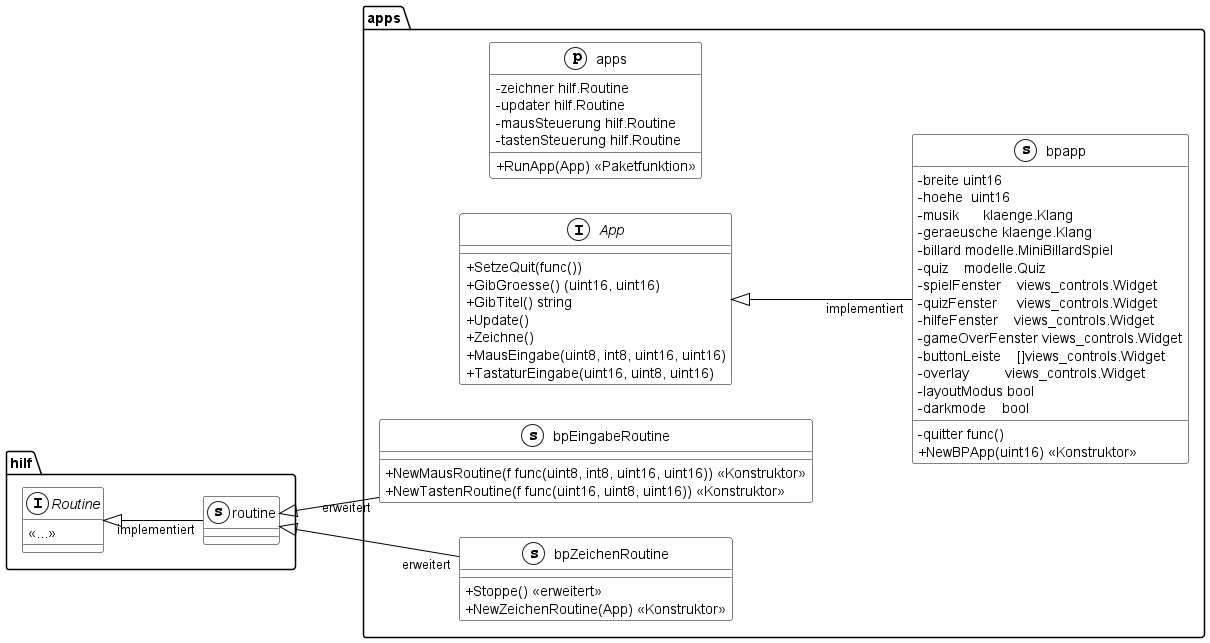

The diagram above was rendered by PlantUML. Its source (embedded in the PNG):
@startuml
skinparam ranksep 100
skinparam classAttributeIconSize 0
skinparam class {
BackgroundColor White
ArrowColor Black
BorderColor Black
}

left to right direction
namespace hilf {
    interface Routine << (I,White) >>{
    
        <<...>>
    }
    class routine << (s,White) >>{}
}
namespace apps {
    class apps << (p,White) >>{
        - zeichner hilf.Routine
		- updater hilf.Routine
        - mausSteuerung hilf.Routine
        - tastenSteuerung hilf.Routine

        + RunApp(App) << Paketfunktion >>
    }
    interface App << (I,White) >> {

    	+ SetzeQuit(func())
        + GibGroesse() (uint16, uint16)
        + GibTitel() string
        + Update()
        + Zeichne()
        + MausEingabe(uint8, int8, uint16, uint16)
        + TastaturEingabe(uint16, uint8, uint16)
    }
	class bpEingabeRoutine << (s,White) >> {

        + NewMausRoutine(f func(uint8, int8, uint16, uint16)) << Konstruktor >>
        + NewTastenRoutine(f func(uint16, uint8, uint16)) << Konstruktor >>
    }
    class bpZeichenRoutine << (s,White) >> {

        + Stoppe() << erweitert >>
        + NewZeichenRoutine(App) << Konstruktor >>
    }
    class bpapp << (s,White) >> {
		- quitter func()
	    - breite uint16
	    - hoehe  uint16
	    - musik      klaenge.Klang
	    - geraeusche klaenge.Klang
	    - billard modelle.MiniBillardSpiel
	    - quiz    modelle.Quiz
	    - spielFenster    views_controls.Widget
	    - quizFenster     views_controls.Widget
	    - hilfeFenster    views_controls.Widget
	    - gameOverFenster views_controls.Widget
	    - buttonLeiste    []views_controls.Widget
		- overlay         views_controls.Widget
		- layoutModus bool
		- darkmode    bool

        + NewBPApp(uint16) << Konstruktor >>
    }
}

"apps.App" <|-- "implementiert""apps.bpapp"
"hilf.Routine" <|-- "implementiert""hilf.routine"
"hilf.routine" <|-- "erweitert""apps.bpZeichenRoutine"
"hilf.routine" <|-- "erweitert""apps.bpEingabeRoutine"

@enduml